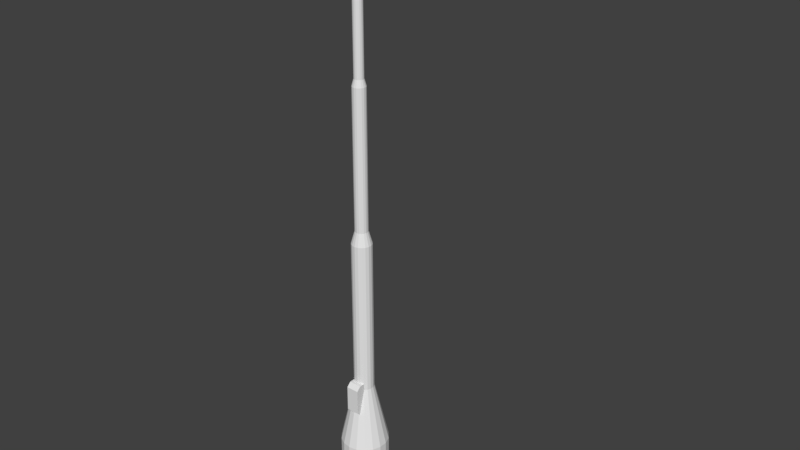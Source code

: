 # Source: lantern_1.blend  (saved by Blender 2.79.0; exported with 4.5.12 LTS)
import bpy
from mathutils import Matrix  # noqa: F401  (used for matrix-valued properties, if any)

bpy.ops.wm.read_factory_settings(use_empty=True)
scene = bpy.context.scene
scene.name = 'Scene'

# ---- collections
col_collection_1 = bpy.data.collections.new('Collection 1'); scene.collection.children.link(col_collection_1)
col_collection_2 = bpy.data.collections.new('Collection 2'); scene.collection.children.link(col_collection_2)

# ---- world
world_world = bpy.data.worlds.new('World'); scene.world = world_world
world_world.color = (0.05088, 0.05088, 0.05088)
world_world.use_sun_shadow = False
world_world.sun_shadow_jitter_overblur = 0.0
world_world.cycles.sampling_method = 'MANUAL'

# ---- meshes
me_cylinder = bpy.data.meshes.new('Cylinder')
me_cylinder.from_pydata([(1.32e-10, 2.993, -0.1092), (1.32e-10, 3.025, -0.1092), (0.0546, 2.993, -0.09457), (0.0546, 3.025, -0.09457), (0.09457, 2.993, -0.0546), (0.09457, 3.025, -0.0546), (0.1092, 2.993, -1.226e-07), (0.1092, 3.025, -1.24e-07), (0.09457, 2.993, 0.0546), (0.09457, 3.025, 0.0546), (0.0546, 2.993, 0.09457), (0.0546, 3.025, 0.09457), (1.593e-08, 2.993, 0.1092), (1.593e-08, 3.025, 0.1092), (-0.0546, 2.993, 0.09457), (-0.0546, 3.025, 0.09457), (-0.09457, 2.993, 0.0546), (-0.09457, 3.025, 0.0546), (-0.1092, 2.993, -7.655e-08), (-0.1092, 3.025, -7.796e-08), (-0.09457, 2.993, -0.0546), (-0.09457, 3.025, -0.0546), (-0.0546, 2.993, -0.09457), (-0.0546, 3.025, -0.09457), (5.558e-11, 2.991, -0.1259), (0.0, 2.999, -0.138), (0.06901, 2.999, -0.1195), (0.06294, 2.991, -0.109), (0.06294, 3.027, -0.109), (0.06901, 3.02, -0.1195), (0.0, 3.02, -0.138), (5.558e-11, 3.027, -0.1259), (0.1195, 2.999, -0.06901), (0.109, 2.991, -0.06294), (0.109, 3.027, -0.06294), (0.1195, 3.02, -0.06901), (0.138, 2.999, -1.25e-07), (0.1259, 2.991, -1.238e-07), (0.1259, 3.027, -1.254e-07), (0.138, 3.02, -1.26e-07), (0.1195, 2.999, 0.06901), (0.109, 2.991, 0.06294), (0.109, 3.027, 0.06294), (0.1195, 3.02, 0.06901), (0.06901, 2.999, 0.1195), (0.06294, 2.991, 0.109), (0.06294, 3.027, 0.109), (0.06901, 3.02, 0.1195), (2.084e-08, 2.999, 0.138), (1.877e-08, 2.991, 0.1259), (1.877e-08, 3.027, 0.1259), (2.084e-08, 3.02, 0.138), (-0.06901, 2.999, 0.1195), (-0.06294, 2.991, 0.109), (-0.06294, 3.027, 0.109), (-0.06901, 3.02, 0.1195), (-0.1195, 2.999, 0.06901), (-0.109, 2.991, 0.06294), (-0.109, 3.027, 0.06294), (-0.1195, 3.02, 0.06901), (-0.138, 2.999, -6.691e-08), (-0.1259, 2.991, -7.074e-08), (-0.1259, 3.027, -7.232e-08), (-0.138, 3.02, -6.782e-08), (-0.1195, 2.999, -0.06901), (-0.109, 2.991, -0.06294), (-0.109, 3.027, -0.06294), (-0.1195, 3.02, -0.06901), (-0.06901, 2.999, -0.1195), (-0.06294, 2.991, -0.109), (-0.06294, 3.027, -0.109), (-0.06901, 3.02, -0.1195), (0.005155, 2.998, 0.1127), (0.009832, 3.003, 0.1127), (0.009832, 3.013, 0.1127), (0.005155, 3.018, 0.1127), (-0.009832, 3.003, 0.1127), (-0.005155, 2.998, 0.1127), (-0.005155, 3.018, 0.1127), (-0.009832, 3.013, 0.1127), (0.009832, 3.003, -0.1127), (0.005155, 2.998, -0.1127), (0.005155, 3.018, -0.1127), (0.009832, 3.013, -0.1127), (-0.005155, 2.998, -0.1127), (-0.009832, 3.003, -0.1127), (-0.009832, 3.013, -0.1127), (-0.005155, 3.018, -0.1127), (-0.1127, 2.998, 0.005155), (-0.1127, 3.003, 0.009832), (-0.1127, 3.013, 0.009832), (-0.1127, 3.018, 0.005155), (-0.1127, 3.003, -0.009832), (-0.1127, 2.998, -0.005155), (-0.1127, 3.018, -0.005155), (-0.1127, 3.013, -0.009832), (0.1127, 3.003, 0.009832), (0.1127, 2.998, 0.005155), (0.1127, 3.018, 0.005155), (0.1127, 3.013, 0.009832), (0.1127, 2.998, -0.005155), (0.1127, 3.003, -0.009832), (0.1127, 3.013, -0.009832), (0.1127, 3.018, -0.005155), (0.0, 3.067, -0.03188), (0.0, 3.044, -0.05522), (0.0, 3.012, -0.06376), (0.0, 2.98, -0.05522), (0.0, 2.957, -0.03188), (-8.337e-09, 3.076, -1.393e-07), (0.02761, 3.067, -0.01594), (0.04782, 3.044, -0.02761), (0.05522, 3.012, -0.03188), (0.04782, 2.98, -0.02761), (0.02761, 2.957, -0.01594), (0.02761, 3.067, 0.01594), (0.04782, 3.044, 0.02761), (0.05522, 3.012, 0.03188), (0.04782, 2.98, 0.02761), (0.02761, 2.957, 0.01594), (-5.487e-09, 3.067, 0.03188), (-8.337e-09, 3.044, 0.05522), (-8.337e-09, 3.012, 0.06376), (-4.537e-09, 2.98, 0.05522), (-6.437e-09, 2.957, 0.03188), (0.0, 2.948, -1.385e-07), (-0.02761, 3.067, 0.01594), (-0.04782, 3.044, 0.02761), (-0.05522, 3.012, 0.03188), (-0.04782, 2.98, 0.02761), (-0.02761, 2.957, 0.01594), (-0.02761, 3.067, -0.01594), (-0.04782, 3.044, -0.02761), (-0.05522, 3.012, -0.03188), (-0.04782, 2.98, -0.02761), (-0.02761, 2.957, -0.01594), (1.64e-10, 3.0, -0.0219), (0.007492, 3.0, -0.02058), (0.01408, 3.0, -0.01678), (0.01897, 3.0, -0.01095), (0.02157, 3.0, -0.003804), (0.02157, 3.0, 0.003804), (0.01897, 3.0, 0.01095), (0.01408, 3.0, 0.01678), (0.007492, 3.0, 0.02058), (3.471e-09, 3.0, 0.0219), (-0.007492, 3.0, 0.02058), (-0.01408, 3.0, 0.01678), (-0.01897, 3.0, 0.01095), (-0.02157, 3.0, 0.003804), (-0.02157, 3.0, -0.003804), (-0.01897, 3.0, -0.01095), (-0.01408, 3.0, -0.01678), (-0.007492, 3.0, -0.02058), (1.23e-10, 2.25, -0.02143), (0.007329, 2.25, -0.02014), (0.01847, 0.6303, 0.05075), (0.01377, 2.25, -0.01642), (0.01347, 1.5, -0.01605), (0.01856, 2.25, -0.01071), (0.03471, 0.6303, 0.04137), (0.0211, 2.25, -0.003721), (0.02063, 1.5, -0.003638), (0.0211, 2.25, 0.003721), (0.04677, 0.6303, 0.027), (0.01856, 2.25, 0.01071), (0.01377, 2.25, 0.01642), (0.05318, 0.6303, 0.009377), (0.007329, 2.25, 0.02014), (0.007166, 1.5, 0.01969), (3.359e-09, 2.25, 0.02143), (0.05318, 0.6303, -0.009378), (-0.007329, 2.25, 0.02014), (-0.01377, 2.25, 0.01642), (-0.01347, 1.5, 0.01605), (0.04677, 0.6303, -0.027), (-0.01856, 2.25, 0.01071), (-0.0211, 2.25, 0.003721), (-0.02063, 1.5, 0.003638), (0.03471, 0.6303, -0.04137), (-0.0211, 2.25, -0.003721), (-0.01856, 2.25, -0.01071), (-0.01815, 1.5, -0.01048), (0.01847, 0.6303, -0.05075), (-0.01377, 2.25, -0.01642), (-0.01347, 1.5, -0.01605), (-0.007329, 2.25, -0.02014), (-0.007166, 1.5, -0.01969), (0.01207, 1.449, 0.03315), (0.01223, 2.199, 0.0336), (0.02268, 1.449, 0.02703), (0.02299, 2.199, 0.02739), (0.03056, 1.449, 0.01764), (0.03097, 2.199, 0.01788), (0.03475, 1.449, 0.006127), (0.03522, 2.199, 0.006209), (0.03475, 1.449, -0.006127), (0.03522, 2.199, -0.00621), (0.03056, 1.449, -0.01764), (0.03097, 2.199, -0.01788), (0.02268, 1.449, -0.02703), (0.02299, 2.199, -0.02739), (0.01207, 1.449, -0.03315), (0.01223, 2.199, -0.0336), (-3.628e-09, 2.199, -0.03576), (-3.767e-09, 1.449, -0.03528), (8.199e-11, 1.5, -0.02095), (0.007166, 1.5, -0.01969), (0.01815, 1.5, -0.01048), (0.02063, 1.5, 0.003638), (0.01815, 1.5, 0.01048), (0.01347, 1.5, 0.01605), (3.246e-09, 1.5, 0.02095), (-0.007166, 1.5, 0.01969), (-0.01815, 1.5, 0.01048), (-0.02063, 1.5, -0.003638), (4.588e-09, 0.6303, 0.054), (-0.01847, 0.6303, 0.05075), (-0.03471, 0.6303, 0.04137), (-0.04677, 0.6303, 0.027), (-0.05318, 0.6303, 0.009377), (-0.05318, 0.6303, -0.009377), (-0.04677, 0.6303, -0.027), (-0.03471, 0.6303, -0.04137), (-0.01847, 0.6303, -0.05075), (-6.587e-09, 0.6303, -0.054), (-7.068e-09, 1.38, -0.05448), (0.01863, 1.38, -0.05119), (0.03502, 1.38, -0.04173), (0.04718, 1.38, -0.02724), (0.05365, 1.38, -0.00946), (0.05365, 1.38, 0.00946), (0.04718, 1.38, 0.02724), (0.03502, 1.38, 0.04173), (0.01863, 1.38, 0.05119), (4.871e-09, 1.38, 0.05448), (-0.01863, 1.38, 0.05119), (-0.03502, 1.38, 0.04173), (-0.04718, 1.38, 0.02724), (-0.05365, 1.38, 0.00946), (-0.05365, 1.38, -0.00946), (-0.04718, 1.38, -0.02724), (-0.03502, 1.38, -0.04173), (-0.01863, 1.38, -0.05119), (5.442e-09, 2.199, 0.03576), (5.17e-09, 1.449, 0.03528), (-0.01223, 2.199, 0.0336), (-0.01207, 1.449, 0.03315), (-0.02299, 2.199, 0.02739), (-0.02268, 1.449, 0.02703), (-0.03097, 2.199, 0.01788), (-0.03056, 1.449, 0.01764), (-0.03522, 2.199, 0.006209), (-0.03475, 1.449, 0.006127), (-0.03522, 2.199, -0.006209), (-0.03475, 1.449, -0.006127), (-0.03097, 2.199, -0.01788), (-0.03056, 1.449, -0.01764), (-0.02299, 2.199, -0.02739), (-0.02268, 1.449, -0.02703), (-0.01223, 2.199, -0.0336), (-0.01207, 1.449, -0.03315), (0.008886, 2.985, -0.02442), (-1.101e-09, 2.985, -0.02598), (-1.129e-09, 2.235, -0.02551), (0.0167, 2.985, -0.0199), (0.0225, 2.985, -0.01299), (0.02559, 2.985, -0.004512), (0.02559, 2.985, 0.004512), (0.0225, 2.985, 0.01299), (0.0167, 2.985, 0.0199), (0.008886, 2.985, 0.02441), (4.143e-09, 2.985, 0.02598), (-0.008886, 2.985, 0.02441), (-0.0167, 2.985, 0.0199), (-0.0225, 2.985, 0.01299), (-0.02559, 2.985, 0.004512), (-0.02559, 2.985, -0.004512), (-0.0225, 2.985, -0.01299), (-0.0167, 2.985, -0.0199), (-0.008886, 2.985, -0.02442), (0.008723, 2.235, -0.02397), (0.01639, 2.235, -0.01954), (0.02209, 2.235, -0.01275), (0.02512, 2.235, -0.004429), (0.02512, 2.235, 0.004429), (0.02209, 2.235, 0.01275), (0.01639, 2.235, 0.01954), (0.008723, 2.235, 0.02397), (4.063e-09, 2.235, 0.02551), (-0.008723, 2.235, 0.02397), (-0.01639, 2.235, 0.01954), (-0.02209, 2.235, 0.01275), (-0.02512, 2.235, 0.004429), (-0.02512, 2.235, -0.004429), (-0.02209, 2.235, -0.01275), (-0.01639, 2.235, -0.01954), (-0.008723, 2.235, -0.02397), (4.468e-09, 0.5364, 0.0538), (0.0184, 0.5364, 0.05056), (0.03458, 0.5364, 0.04121), (0.04659, 0.5364, 0.0269), (0.05298, 0.5364, 0.009342), (0.05298, 0.5364, -0.009342), (0.04659, 0.5364, -0.0269), (0.03458, 0.5364, -0.04121), (0.0184, 0.5364, -0.05056), (-0.0184, 0.5364, 0.05056), (-0.03458, 0.5364, 0.04121), (-0.04659, 0.5364, 0.0269), (-0.05298, 0.5364, 0.009342), (-0.05298, 0.5364, -0.009342), (-0.04659, 0.5364, -0.0269), (-0.03458, 0.5364, -0.04121), (-0.0184, 0.5364, -0.05056), (-6.247e-09, 0.5364, -0.0538), (7.03e-09, 0.199, 0.1293), (6.642e-09, -0.007935, 0.1286), (0.04399, -0.007935, 0.1209), (0.04422, 0.199, 0.1215), (0.08268, -0.007935, 0.09853), (0.0831, 0.199, 0.09904), (0.1114, -0.007935, 0.06431), (0.112, 0.199, 0.06464), (0.1267, -0.007935, 0.02234), (0.1273, 0.199, 0.02245), (0.1267, -0.007935, -0.02234), (0.1273, 0.199, -0.02245), (0.1114, -0.007935, -0.06431), (0.112, 0.199, -0.06464), (0.08268, -0.007935, -0.09853), (0.0831, 0.199, -0.09904), (0.04399, -0.007935, -0.1209), (0.04422, 0.199, -0.1215), (-1.762e-08, -0.007935, -0.1286), (-0.04399, -0.007935, 0.1209), (-0.04422, 0.199, 0.1215), (-0.08268, -0.007935, 0.09853), (-0.0831, 0.199, 0.09904), (-0.1114, -0.007935, 0.06431), (-0.112, 0.199, 0.06464), (-0.1267, -0.007935, 0.02234), (-0.1273, 0.199, 0.02245), (-0.1267, -0.007935, -0.02234), (-0.1273, 0.199, -0.02245), (-0.1114, -0.007935, -0.06431), (-0.112, 0.199, -0.06464), (-0.08268, -0.007935, -0.09853), (-0.0831, 0.199, -0.09904), (-0.04399, -0.007935, -0.1209), (-0.04422, 0.199, -0.1215), (-1.872e-08, 0.199, -0.1293)], [], [(68, 71, 30, 25), (4, 2, 27, 33), (6, 4, 33, 37), (8, 6, 37, 41), (10, 8, 41, 45), (12, 10, 45, 49), (14, 12, 49, 53), (16, 14, 53, 57), (18, 16, 57, 61), (20, 18, 61, 65), (22, 0, 1, 23), (22, 20, 65, 69), (0, 22, 69, 24), (20, 22, 23, 21), (25, 30, 29, 26), (3, 5, 34, 28), (1, 3, 28, 31), (23, 1, 31, 70), (5, 7, 38, 34), (36, 39, 43, 40), (7, 9, 42, 38), (40, 43, 47, 44), (9, 11, 46, 42), (44, 47, 51, 48), (11, 13, 50, 46), (48, 51, 55, 52), (13, 15, 54, 50), (52, 55, 59, 56), (15, 17, 58, 54), (56, 59, 63, 60), (17, 19, 62, 58), (60, 63, 67, 64), (19, 21, 66, 62), (64, 67, 71, 68), (21, 23, 70, 66), (26, 29, 35, 32), (32, 35, 39, 36), (0, 2, 3, 1), (2, 4, 5, 3), (4, 6, 7, 5), (6, 8, 9, 7), (8, 10, 11, 9), (10, 12, 13, 11), (18, 20, 21, 19), (16, 18, 19, 17), (14, 16, 17, 15), (12, 14, 15, 13), (25, 26, 27, 24), (29, 30, 31, 28), (26, 32, 33, 27), (35, 29, 28, 34), (32, 36, 37, 33), (39, 35, 34, 38), (36, 40, 41, 37), (43, 39, 38, 42), (40, 44, 45, 41), (47, 43, 42, 46), (44, 48, 49, 45), (51, 47, 46, 50), (48, 52, 53, 49), (55, 51, 50, 54), (52, 56, 57, 53), (59, 55, 54, 58), (56, 60, 61, 57), (63, 59, 58, 62), (60, 64, 65, 61), (67, 63, 62, 66), (64, 68, 69, 65), (71, 67, 66, 70), (68, 25, 24, 69), (30, 71, 70, 31), (2, 0, 24, 27), (80, 83, 74, 73), (84, 85, 86, 87, 82, 83, 80, 81), (87, 78, 75, 82), (72, 73, 74, 75, 78, 79, 76, 77), (76, 79, 86, 85), (84, 77, 76, 85), (78, 87, 86, 79), (72, 81, 80, 73), (82, 75, 74, 83), (77, 84, 81, 72), (96, 99, 90, 89), (100, 101, 102, 103, 98, 99, 96, 97), (103, 94, 91, 98), (88, 89, 90, 91, 94, 95, 92, 93), (92, 95, 102, 101), (100, 93, 92, 101), (94, 103, 102, 95), (88, 97, 96, 89), (98, 91, 90, 99), (93, 100, 97, 88), (125, 108, 114), (107, 106, 112, 113), (105, 104, 110, 111), (108, 107, 113, 114), (106, 105, 111, 112), (104, 109, 110), (114, 113, 118, 119), (112, 111, 116, 117), (110, 109, 115), (125, 114, 119), (113, 112, 117, 118), (111, 110, 115, 116), (119, 118, 123, 124), (117, 116, 121, 122), (115, 109, 120), (125, 119, 124), (118, 117, 122, 123), (116, 115, 120, 121), (124, 123, 129, 130), (122, 121, 127, 128), (120, 109, 126), (125, 124, 130), (123, 122, 128, 129), (121, 120, 126, 127), (130, 129, 134, 135), (128, 127, 132, 133), (126, 109, 131), (125, 130, 135), (129, 128, 133, 134), (127, 126, 131, 132), (133, 132, 105, 106), (131, 109, 104), (125, 135, 108), (134, 133, 106, 107), (132, 131, 104, 105), (135, 134, 107, 108), (157, 155, 281, 282), (173, 172, 290, 291), (152, 153, 280, 279), (143, 144, 271, 270), (166, 165, 286, 287), (184, 181, 295, 296), (147, 148, 275, 274), (138, 139, 266, 265), (159, 157, 282, 283), (176, 173, 291, 292), (151, 152, 279, 278), (142, 143, 270, 269), (168, 166, 287, 288), (186, 184, 296, 297), (146, 147, 274, 273), (137, 138, 265, 262), (137, 136, 153, 152, 151, 150, 149, 148, 147, 146, 145, 144, 143, 142, 141, 140, 139, 138), (161, 159, 283, 284), (177, 176, 292, 293), (155, 157, 201, 203), (172, 173, 248, 246), (158, 207, 202, 200), (174, 213, 247, 249), (165, 166, 191, 193), (181, 184, 258, 256), (211, 210, 192, 190), (185, 182, 257, 259), (157, 159, 199, 201), (173, 176, 250, 248), (208, 158, 200, 198), (214, 174, 249, 251), (166, 168, 189, 191), (184, 186, 260, 258), (169, 211, 190, 188), (187, 185, 259, 261), (159, 161, 197, 199), (176, 177, 252, 250), (208, 162, 230, 229), (213, 174, 237, 236), (187, 206, 226, 243), (162, 209, 231, 230), (174, 214, 238, 237), (209, 210, 232, 231), (214, 178, 239, 238), (210, 211, 233, 232), (178, 215, 240, 239), (206, 207, 227, 226), (211, 169, 234, 233), (215, 182, 241, 240), (207, 158, 228, 227), (169, 212, 235, 234), (182, 185, 242, 241), (158, 208, 229, 228), (212, 213, 236, 235), (185, 187, 243, 242), (314, 224, 225, 315), (224, 243, 226, 225), (313, 223, 224, 314), (223, 242, 243, 224), (312, 222, 223, 313), (222, 241, 242, 223), (311, 221, 222, 312), (221, 240, 241, 222), (310, 220, 221, 311), (220, 239, 240, 221), (309, 219, 220, 310), (219, 238, 239, 220), (308, 218, 219, 309), (218, 237, 238, 219), (307, 217, 218, 308), (217, 236, 237, 218), (298, 216, 217, 307), (216, 235, 236, 217), (299, 156, 216, 298), (156, 234, 235, 216), (300, 160, 156, 299), (160, 233, 234, 156), (301, 164, 160, 300), (164, 232, 233, 160), (302, 167, 164, 301), (167, 231, 232, 164), (303, 171, 167, 302), (171, 230, 231, 167), (304, 175, 171, 303), (175, 229, 230, 171), (305, 179, 175, 304), (179, 228, 229, 175), (306, 183, 179, 305), (183, 227, 228, 179), (315, 225, 183, 306), (225, 226, 227, 183), (261, 260, 204, 205), (259, 258, 260, 261), (257, 256, 258, 259), (255, 254, 256, 257), (253, 252, 254, 255), (251, 250, 252, 253), (249, 248, 250, 251), (247, 246, 248, 249), (245, 244, 246, 247), (188, 189, 244, 245), (190, 191, 189, 188), (192, 193, 191, 190), (194, 195, 193, 192), (196, 197, 195, 194), (198, 199, 197, 196), (200, 201, 199, 198), (202, 203, 201, 200), (205, 204, 203, 202), (182, 215, 255, 257), (210, 209, 194, 192), (180, 181, 256, 254), (163, 165, 193, 195), (213, 212, 245, 247), (207, 206, 205, 202), (170, 172, 246, 244), (154, 155, 203, 204), (215, 178, 253, 255), (209, 162, 196, 194), (177, 180, 254, 252), (161, 163, 195, 197), (206, 187, 261, 205), (212, 169, 188, 245), (186, 154, 204, 260), (168, 170, 244, 189), (178, 214, 251, 253), (162, 208, 198, 196), (264, 263, 262, 281), (281, 262, 265, 282), (282, 265, 266, 283), (283, 266, 267, 284), (284, 267, 268, 285), (285, 268, 269, 286), (286, 269, 270, 287), (287, 270, 271, 288), (288, 271, 272, 289), (289, 272, 273, 290), (290, 273, 274, 291), (291, 274, 275, 292), (292, 275, 276, 293), (293, 276, 277, 294), (294, 277, 278, 295), (295, 278, 279, 296), (296, 279, 280, 297), (297, 280, 263, 264), (139, 140, 267, 266), (148, 149, 276, 275), (181, 180, 294, 295), (165, 163, 285, 286), (144, 145, 272, 271), (153, 136, 263, 280), (172, 170, 289, 290), (155, 154, 264, 281), (140, 141, 268, 267), (149, 150, 277, 276), (136, 137, 262, 263), (180, 177, 293, 294), (163, 161, 284, 285), (145, 146, 273, 272), (154, 186, 297, 264), (170, 168, 288, 289), (141, 142, 269, 268), (150, 151, 278, 277), (310, 311, 344, 342), (309, 310, 342, 340), (308, 309, 340, 338), (307, 308, 338, 336), (298, 307, 336, 316), (299, 298, 316, 319), (300, 299, 319, 321), (301, 300, 321, 323), (334, 351, 333, 332), (332, 333, 331, 330), (330, 331, 329, 328), (328, 329, 327, 326), (326, 327, 325, 324), (324, 325, 323, 322), (322, 323, 321, 320), (320, 321, 319, 318), (318, 319, 316, 317), (317, 316, 336, 335), (335, 336, 338, 337), (337, 338, 340, 339), (339, 340, 342, 341), (341, 342, 344, 343), (343, 344, 346, 345), (345, 346, 348, 347), (347, 348, 350, 349), (349, 350, 351, 334), (315, 306, 333, 351), (311, 312, 346, 344), (306, 305, 331, 333), (312, 313, 348, 346), (305, 304, 329, 331), (313, 314, 350, 348), (304, 303, 327, 329), (314, 315, 351, 350), (303, 302, 325, 327), (302, 301, 323, 325), (318, 317, 335, 337, 339, 341, 343, 345, 347, 349, 334, 332, 330, 328, 326, 324, 322, 320)])
me_cylinder.use_remesh_preserve_volume = False
me_cylinder.use_remesh_preserve_attributes = False
me_cylinder.use_mirror_vertex_groups = False
me_cylinder.update()
me_cube_000 = bpy.data.meshes.new('Cube.000')
me_cube_000.from_pydata([(0.5299, 3.09, 0.04853), (0.177, 3.009, 0.04853), (0.5299, 3.09, -0.04853), (0.177, 3.009, -0.04853), (0.506, 3.062, 0.04025), (0.5356, 3.081, 0.04853), (0.2134, 2.994, 0.04025), (0.1827, 2.999, 0.04853), (0.506, 3.062, -0.04025), (0.5356, 3.081, -0.04853), (0.2134, 2.994, -0.04025), (0.1827, 2.999, -0.04853)], [], [(9, 2, 0, 5), (11, 3, 2, 9), (7, 1, 3, 11), (5, 0, 1, 7), (3, 1, 0, 2), (6, 4, 5, 7), (10, 6, 7, 11), (8, 10, 11, 9), (4, 8, 9, 5), (6, 10, 8, 4)])
me_cube_000.use_remesh_preserve_volume = False
me_cube_000.use_remesh_preserve_attributes = False
me_cube_000.use_mirror_vertex_groups = False
me_cube_000.update()
me_cube_004 = bpy.data.meshes.new('Cube.004')
me_cube_004.from_pydata([(-0.03479, 0.3909, 0.02429), (-0.03479, 0.5744, 0.02429), (0.03479, 0.3909, 0.02429), (0.03479, 0.5744, 0.02429), (-0.03479, 0.3909, 0.07156), (-0.03479, 0.4132, 0.09387), (-0.03479, 0.5521, 0.09387), (-0.03479, 0.5744, 0.07156), (0.03479, 0.4132, 0.09387), (0.03479, 0.3909, 0.07156), (0.03479, 0.5744, 0.07156), (0.03479, 0.5521, 0.09387)], [], [(8, 11, 6, 5), (0, 1, 3, 2), (3, 1, 7, 10), (4, 5, 6, 7, 1, 0), (2, 3, 10, 11, 8, 9), (4, 9, 8, 5), (10, 7, 6, 11), (0, 2, 9, 4)])
me_cube_004.use_remesh_preserve_volume = False
me_cube_004.use_remesh_preserve_attributes = False
me_cube_004.use_mirror_vertex_groups = False
me_cube_004.update()
me_cube_001 = bpy.data.meshes.new('Cube.001')
me_cube_001.from_pydata([(0.5904, 3.065, 0.08022), (0.1442, 2.962, 0.08022), (0.5904, 3.065, -0.08022), (0.1442, 2.962, -0.08022), (0.5464, 3.128, 0.0702), (0.5907, 3.111, 0.08391), (0.1559, 3.038, 0.0702), (0.1239, 3.003, 0.08391), (0.5464, 3.128, -0.0702), (0.5907, 3.111, -0.08391), (0.1559, 3.038, -0.0702), (0.1239, 3.003, -0.08391), (0.1066, 2.953, 0.09372), (0.628, 3.074, 0.09372), (0.1066, 2.953, -0.09372), (0.628, 3.074, -0.09372), (0.1364, 2.996, 0.08022), (0.5827, 3.099, 0.08022), (0.1364, 2.996, -0.08022), (0.5827, 3.099, -0.08022)], [], [(10, 6, 4, 8), (14, 11, 9, 15), (13, 5, 7, 12), (2, 0, 17, 19), (12, 7, 11, 14), (4, 6, 7, 5), (6, 10, 11, 7), (10, 8, 9, 11), (8, 4, 5, 9), (15, 9, 5, 13), (1, 0, 13, 12), (3, 1, 12, 14), (2, 3, 14, 15), (0, 2, 15, 13), (16, 18, 19, 17), (1, 3, 18, 16), (3, 2, 19, 18), (0, 1, 16, 17)])
me_cube_001.use_remesh_preserve_volume = False
me_cube_001.use_remesh_preserve_attributes = False
me_cube_001.use_mirror_vertex_groups = False
me_cube_001.update()

# ---- objects
ob_lamp_base = bpy.data.objects.new('lamp_base', me_cylinder)
ob_lamp_bulb = bpy.data.objects.new('lamp_bulb', me_cube_000)
ob_lamp_box = bpy.data.objects.new('lamp_box', me_cube_004)
ob_lamp_head = bpy.data.objects.new('lamp_head', me_cube_001)

# ---- transforms, parenting, visibility, modifiers, constraints
ob_lamp_base.location = (0.0, 0.0, 0.0)
ob_lamp_base.rotation_euler = (1.571, -0.0, 0.0)
ob_lamp_base.lineart.crease_threshold = 0.0
ob_lamp_bulb.location = (0.0, 0.0, 0.0)
ob_lamp_bulb.rotation_euler = (1.571, -0.0, 0.0)
ob_lamp_bulb.lineart.crease_threshold = 0.0
ob_lamp_box.location = (0.0, 0.0, 0.0)
ob_lamp_box.rotation_euler = (1.571, -0.0, 0.0)
ob_lamp_box.lineart.crease_threshold = 0.0
ob_lamp_head.location = (0.0, 0.0, 0.0)
ob_lamp_head.rotation_euler = (1.571, -0.0, 0.0)
ob_lamp_head.lineart.crease_threshold = 0.0

# ---- collection membership
col_collection_1.objects.link(ob_lamp_base)
col_collection_1.objects.link(ob_lamp_bulb)
col_collection_1.objects.link(ob_lamp_box)
col_collection_2.objects.link(ob_lamp_head)

# ---- scene / render settings (as saved in the file)
scene.frame_start = 1; scene.frame_end = 250; scene.frame_set(2)
scene.render.engine = 'BLENDER_EEVEE_NEXT'
scene.render.resolution_percentage = 50
scene.render.dither_intensity = 0.0
scene.cycles.use_denoising = False
scene.cycles.samples = 128
scene.cycles.sampling_pattern = 'TABULATED_SOBOL'
scene.cycles.use_adaptive_sampling = False
scene.cycles.use_light_tree = False
scene.cycles.blur_glossy = 0.0
scene.cycles.sample_clamp_indirect = 0.0
scene.view_settings.view_transform = 'Standard'
bpy.context.view_layer.update()

# ---- added for rendering (the .blend has no active camera and no usable light): camera, sun
cam_auto = bpy.data.cameras.new('AutoCamera')
cam_auto.lens = 50.0
cam_auto.sensor_width = 36.0
cam_auto.clip_end = 1000.0
ob_auto_camera = bpy.data.objects.new('AutoCamera', cam_auto)
scene.collection.objects.link(ob_auto_camera)
ob_auto_camera.location = (3.24305, -3.59768, 3.95871)
ob_auto_camera.rotation_euler = (1.09748, -7.21219e-08, 0.694738)
scene.camera = ob_auto_camera
light_auto_sun = bpy.data.lights.new('AutoSun', 'SUN')
light_auto_sun.energy = 3.0
light_auto_sun.angle = 0.0523599
ob_auto_sun = bpy.data.objects.new('AutoSun', light_auto_sun)
scene.collection.objects.link(ob_auto_sun)
ob_auto_sun.rotation_euler = (0.872665, 0.174533, 0.523599)
bpy.context.view_layer.update()
